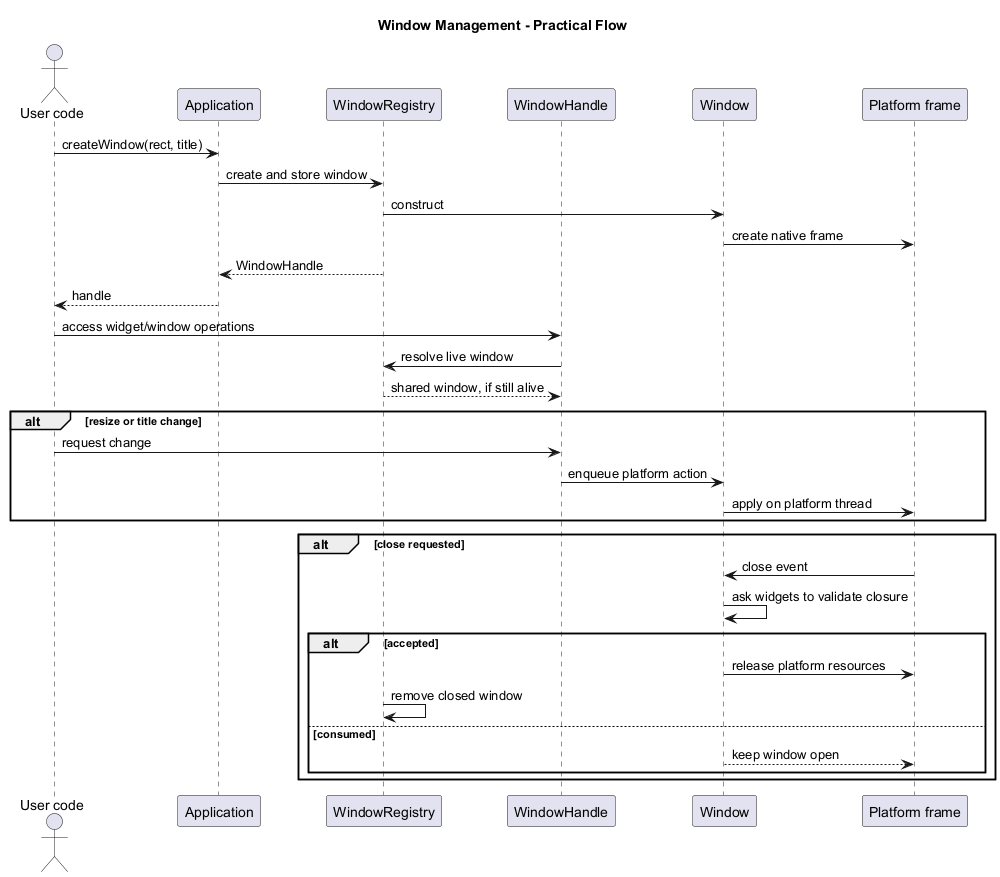

The diagram above was rendered by PlantUML. Its source (embedded in the PNG):
@startuml
title Window Management - Practical Flow

skinparam ParticipantPadding 8

actor "User code" as User
participant "Application" as App
participant "WindowRegistry" as Registry
participant "WindowHandle" as Handle
participant "Window" as Window
participant "Platform frame" as Frame

User -> App : createWindow(rect, title)
App -> Registry : create and store window
Registry -> Window : construct
Window -> Frame : create native frame
Registry --> App : WindowHandle
App --> User : handle

User -> Handle : access widget/window operations
Handle -> Registry : resolve live window
Registry --> Handle : shared window, if still alive

alt resize or title change
	User -> Handle : request change
	Handle -> Window : enqueue platform action
	Window -> Frame : apply on platform thread
end

alt close requested
	Frame -> Window : close event
	Window -> Window : ask widgets to validate closure
	alt accepted
		Window -> Frame : release platform resources
		Registry -> Registry : remove closed window
	else consumed
		Window --> Frame : keep window open
	end
end

@enduml